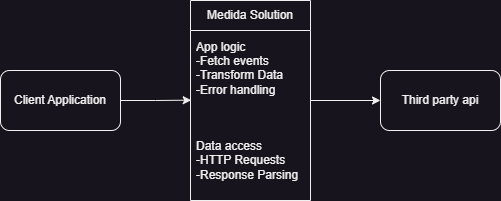

The diagram above was exported from draw.io. Its source (the exported page's mxGraphModel, read from the mxfile embedded in the PNG):
<mxGraphModel dx="1100" dy="990" grid="1" gridSize="10" guides="1" tooltips="1" connect="1" arrows="1" fold="1" page="1" pageScale="1" pageWidth="827" pageHeight="1169" math="0" shadow="0">
  <root>
    <mxCell id="0" />
    <mxCell id="1" parent="0" />
    <mxCell id="-WqwssEOdY1EmHictZxy-1" value="Client Application" style="rounded=1;whiteSpace=wrap;html=1;" vertex="1" parent="1">
      <mxGeometry x="80" y="160" width="120" height="60" as="geometry" />
    </mxCell>
    <mxCell id="-WqwssEOdY1EmHictZxy-4" value="Third party api" style="rounded=1;whiteSpace=wrap;html=1;" vertex="1" parent="1">
      <mxGeometry x="460" y="160" width="120" height="60" as="geometry" />
    </mxCell>
    <mxCell id="-WqwssEOdY1EmHictZxy-15" style="edgeStyle=orthogonalEdgeStyle;rounded=0;orthogonalLoop=1;jettySize=auto;html=1;entryX=0;entryY=0.5;entryDx=0;entryDy=0;" edge="1" parent="1" source="-WqwssEOdY1EmHictZxy-10" target="-WqwssEOdY1EmHictZxy-4">
      <mxGeometry relative="1" as="geometry" />
    </mxCell>
    <mxCell id="-WqwssEOdY1EmHictZxy-10" value="Medida Solution" style="swimlane;fontStyle=0;childLayout=stackLayout;horizontal=1;startSize=30;horizontalStack=0;resizeParent=1;resizeParentMax=0;resizeLast=0;collapsible=1;marginBottom=0;whiteSpace=wrap;html=1;" vertex="1" parent="1">
      <mxGeometry x="270" y="90" width="120" height="200" as="geometry" />
    </mxCell>
    <mxCell id="-WqwssEOdY1EmHictZxy-11" value="App logic&lt;div&gt;-Fetch events&lt;/div&gt;&lt;div&gt;-Transform Data&lt;/div&gt;&lt;div&gt;-Error handling&lt;/div&gt;&lt;div&gt;&lt;br style=&quot;text-align: center;&quot;&gt;&lt;/div&gt;" style="text;strokeColor=none;fillColor=none;align=left;verticalAlign=middle;spacingLeft=4;spacingRight=4;overflow=hidden;points=[[0,0.5],[1,0.5]];portConstraint=eastwest;rotatable=0;whiteSpace=wrap;html=1;" vertex="1" parent="-WqwssEOdY1EmHictZxy-10">
      <mxGeometry y="30" width="120" height="90" as="geometry" />
    </mxCell>
    <mxCell id="-WqwssEOdY1EmHictZxy-12" value="&lt;div style=&quot;&quot;&gt;Data access&lt;/div&gt;&lt;div style=&quot;&quot;&gt;-HTTP Requests&lt;/div&gt;&lt;div style=&quot;&quot;&gt;-Response Parsing&lt;/div&gt;" style="text;strokeColor=none;fillColor=none;align=left;verticalAlign=middle;spacingLeft=4;spacingRight=4;overflow=hidden;points=[[0,0.5],[1,0.5]];portConstraint=eastwest;rotatable=0;whiteSpace=wrap;html=1;" vertex="1" parent="-WqwssEOdY1EmHictZxy-10">
      <mxGeometry y="120" width="120" height="80" as="geometry" />
    </mxCell>
    <mxCell id="-WqwssEOdY1EmHictZxy-16" style="edgeStyle=orthogonalEdgeStyle;rounded=0;orthogonalLoop=1;jettySize=auto;html=1;entryX=0.006;entryY=0.774;entryDx=0;entryDy=0;entryPerimeter=0;" edge="1" parent="1" source="-WqwssEOdY1EmHictZxy-1" target="-WqwssEOdY1EmHictZxy-11">
      <mxGeometry relative="1" as="geometry" />
    </mxCell>
  </root>
</mxGraphModel>